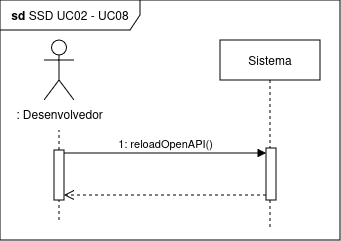

The diagram above was exported from draw.io. Its source (the exported page's mxGraphModel, read from the mxfile embedded in the PNG):
<mxGraphModel dx="1181" dy="441" grid="1" gridSize="10" guides="1" tooltips="1" connect="1" arrows="1" fold="1" page="1" pageScale="1" pageWidth="850" pageHeight="1100" math="0" shadow="0">
  <root>
    <mxCell id="0" />
    <mxCell id="1" parent="0" />
    <mxCell id="bW6iAlDRS272RUrL8D8B-1" value="Sistema" style="shape=umlLifeline;perimeter=lifelinePerimeter;whiteSpace=wrap;html=1;container=0;dropTarget=0;collapsible=0;recursiveResize=0;outlineConnect=0;portConstraint=eastwest;newEdgeStyle={&quot;edgeStyle&quot;:&quot;elbowEdgeStyle&quot;,&quot;elbow&quot;:&quot;vertical&quot;,&quot;curved&quot;:0,&quot;rounded&quot;:0};" vertex="1" parent="1">
      <mxGeometry x="475" y="310" width="100" height="190" as="geometry" />
    </mxCell>
    <mxCell id="bW6iAlDRS272RUrL8D8B-2" value="" style="html=1;points=[[0,0,0,0,5],[0,1,0,0,-5],[1,0,0,0,5],[1,1,0,0,-5]];perimeter=orthogonalPerimeter;outlineConnect=0;targetShapes=umlLifeline;portConstraint=eastwest;newEdgeStyle={&quot;curved&quot;:0,&quot;rounded&quot;:0};" vertex="1" parent="bW6iAlDRS272RUrL8D8B-1">
      <mxGeometry x="46" y="108" width="10" height="52" as="geometry" />
    </mxCell>
    <mxCell id="bW6iAlDRS272RUrL8D8B-3" value=": Desenvolvedor" style="shape=umlActor;verticalLabelPosition=bottom;verticalAlign=top;html=1;outlineConnect=0;" vertex="1" parent="1">
      <mxGeometry x="299" y="310" width="30" height="60" as="geometry" />
    </mxCell>
    <mxCell id="bW6iAlDRS272RUrL8D8B-4" value="&lt;b&gt;sd&amp;nbsp;&lt;/b&gt;SSD UC02 - UC08" style="shape=umlFrame;whiteSpace=wrap;html=1;pointerEvents=0;width=140;height=30;" vertex="1" parent="1">
      <mxGeometry x="255" y="270" width="340" height="240" as="geometry" />
    </mxCell>
    <mxCell id="bW6iAlDRS272RUrL8D8B-5" value="" style="html=1;points=[[0,0,0,0,5],[0,1,0,0,-5],[1,0,0,0,5],[1,1,0,0,-5]];perimeter=orthogonalPerimeter;outlineConnect=0;targetShapes=umlLifeline;portConstraint=eastwest;newEdgeStyle={&quot;curved&quot;:0,&quot;rounded&quot;:0};" vertex="1" parent="1">
      <mxGeometry x="309" y="420" width="10" height="50" as="geometry" />
    </mxCell>
    <mxCell id="bW6iAlDRS272RUrL8D8B-6" value="1: reloadOpenAPI()" style="html=1;verticalAlign=bottom;endArrow=block;curved=0;rounded=0;entryX=0;entryY=0;entryDx=0;entryDy=5;" edge="1" parent="1" source="bW6iAlDRS272RUrL8D8B-5" target="bW6iAlDRS272RUrL8D8B-2">
      <mxGeometry relative="1" as="geometry">
        <mxPoint x="451" y="423" as="sourcePoint" />
      </mxGeometry>
    </mxCell>
    <mxCell id="bW6iAlDRS272RUrL8D8B-7" value="" style="html=1;verticalAlign=bottom;endArrow=open;dashed=1;endSize=8;curved=0;rounded=0;exitX=0;exitY=1;exitDx=0;exitDy=-5;" edge="1" parent="1" source="bW6iAlDRS272RUrL8D8B-2" target="bW6iAlDRS272RUrL8D8B-5">
      <mxGeometry relative="1" as="geometry">
        <mxPoint x="451" y="493" as="targetPoint" />
      </mxGeometry>
    </mxCell>
    <mxCell id="bW6iAlDRS272RUrL8D8B-8" value="" style="endArrow=none;html=1;rounded=0;dashed=1;" edge="1" parent="1">
      <mxGeometry width="50" height="50" relative="1" as="geometry">
        <mxPoint x="314" y="420" as="sourcePoint" />
        <mxPoint x="314" y="400" as="targetPoint" />
      </mxGeometry>
    </mxCell>
    <mxCell id="bW6iAlDRS272RUrL8D8B-9" value="" style="endArrow=none;html=1;rounded=0;dashed=1;" edge="1" parent="1">
      <mxGeometry width="50" height="50" relative="1" as="geometry">
        <mxPoint x="314" y="490" as="sourcePoint" />
        <mxPoint x="314" y="470" as="targetPoint" />
      </mxGeometry>
    </mxCell>
  </root>
</mxGraphModel>